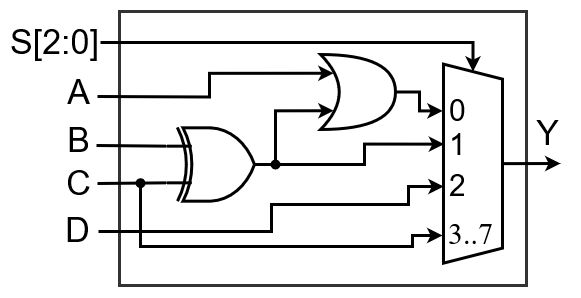

The diagram above was exported from draw.io. Its source (the exported page's mxGraphModel, read from the mxfile embedded in the PNG):
<mxGraphModel dx="1195" dy="605" grid="1" gridSize="1" guides="1" tooltips="1" connect="1" arrows="1" fold="1" page="1" pageScale="1" pageWidth="827" pageHeight="1169" math="0" shadow="0">
  <root>
    <mxCell id="0" />
    <mxCell id="1" parent="0" />
    <mxCell id="2" value="" style="rounded=0;whiteSpace=wrap;html=1;labelBackgroundColor=none;strokeColor=#000000;strokeWidth=3;fontSize=34;fillColor=none;opacity=80;fontColor=#000000;" vertex="1" parent="1">
      <mxGeometry x="272" y="502" width="407" height="274" as="geometry" />
    </mxCell>
    <mxCell id="3" value="" style="shape=trapezoid;perimeter=trapezoidPerimeter;html=1;fixedSize=1;fontSize=12;rotation=90;size=14.999999999999886;fontFamily=Times New Roman;strokeColor=#000000;fontColor=#000000;whiteSpace=wrap;labelBackgroundColor=none;fillColor=none;strokeWidth=3;" vertex="1" parent="1">
      <mxGeometry x="526" y="624.64" width="199" height="59.01" as="geometry" />
    </mxCell>
    <mxCell id="4" value="&lt;font style=&quot;font-size: 30px;&quot;&gt;3..7&lt;/font&gt;" style="text;html=1;strokeColor=none;fillColor=none;align=left;verticalAlign=middle;whiteSpace=wrap;rounded=0;fontSize=12;fontFamily=Times New Roman;fontColor=#000000;spacingTop=0;spacing=5;spacingLeft=0;strokeWidth=3;" vertex="1" parent="1">
      <mxGeometry x="596" y="702" width="59" height="44.05" as="geometry" />
    </mxCell>
    <mxCell id="5" value="" style="endArrow=none;html=1;rounded=0;fontSize=12;startArrow=none;startFill=0;fontFamily=Times New Roman;strokeColor=#000000;fontColor=#000000;strokeWidth=3;exitX=0;exitY=0.25;exitDx=0;exitDy=0;exitPerimeter=0;" edge="1" source="19" parent="1">
      <mxGeometry width="50" height="50" relative="1" as="geometry">
        <mxPoint x="339.125" y="635.75" as="sourcePoint" />
        <mxPoint x="249" y="636" as="targetPoint" />
      </mxGeometry>
    </mxCell>
    <mxCell id="6" value="B" style="edgeLabel;html=1;align=center;verticalAlign=middle;resizable=0;points=[];fontColor=#000000;fontSize=34;labelBackgroundColor=none;" vertex="1" connectable="0" parent="5">
      <mxGeometry x="0.284" relative="1" as="geometry">
        <mxPoint x="-43" y="-7" as="offset" />
      </mxGeometry>
    </mxCell>
    <mxCell id="7" value="" style="endArrow=none;html=1;rounded=0;fontSize=12;startArrow=none;startFill=0;fontFamily=Times New Roman;strokeColor=#000000;fontColor=#000000;strokeWidth=3;exitX=0;exitY=0.75;exitDx=0;exitDy=0;exitPerimeter=0;" edge="1" source="19" parent="1">
      <mxGeometry width="50" height="50" relative="1" as="geometry">
        <mxPoint x="339.125" y="673.25" as="sourcePoint" />
        <mxPoint x="250" y="674" as="targetPoint" />
      </mxGeometry>
    </mxCell>
    <mxCell id="8" value="C" style="edgeLabel;html=1;align=center;verticalAlign=middle;resizable=0;points=[];fontColor=#000000;labelBackgroundColor=none;fontSize=34;" vertex="1" connectable="0" parent="7">
      <mxGeometry x="0.3333" y="1" relative="1" as="geometry">
        <mxPoint x="-43" y="-2" as="offset" />
      </mxGeometry>
    </mxCell>
    <mxCell id="9" value="" style="endArrow=none;html=1;rounded=0;fontSize=12;startArrow=classic;startFill=1;fontFamily=Times New Roman;strokeColor=#000000;fontColor=#000000;strokeWidth=3;edgeStyle=orthogonalEdgeStyle;exitX=0;exitY=0.5;exitDx=0;exitDy=0;" edge="1" source="3" parent="1">
      <mxGeometry width="50" height="50" relative="1" as="geometry">
        <mxPoint x="573" y="505" as="sourcePoint" />
        <mxPoint x="253" y="533" as="targetPoint" />
        <Array as="points">
          <mxPoint x="625" y="533" />
        </Array>
      </mxGeometry>
    </mxCell>
    <mxCell id="10" value="S[2:0]" style="edgeLabel;html=1;align=center;verticalAlign=middle;resizable=0;points=[];fontColor=#000000;fontSize=34;labelBackgroundColor=none;" vertex="1" connectable="0" parent="9">
      <mxGeometry x="0.284" relative="1" as="geometry">
        <mxPoint x="-191" y="-1" as="offset" />
      </mxGeometry>
    </mxCell>
    <mxCell id="11" value="" style="endArrow=none;html=1;rounded=0;fontSize=12;startArrow=classic;startFill=1;fontFamily=Times New Roman;strokeColor=#000000;fontColor=#000000;strokeWidth=3;exitX=0.615;exitY=0.997;exitDx=0;exitDy=0;exitPerimeter=0;edgeStyle=orthogonalEdgeStyle;" edge="1" source="3" parent="1">
      <mxGeometry width="50" height="50" relative="1" as="geometry">
        <mxPoint x="472" y="695" as="sourcePoint" />
        <mxPoint x="251" y="722" as="targetPoint" />
        <Array as="points">
          <mxPoint x="561" y="677" />
          <mxPoint x="561" y="695" />
          <mxPoint x="424" y="695" />
          <mxPoint x="424" y="722" />
        </Array>
      </mxGeometry>
    </mxCell>
    <mxCell id="12" value="D" style="edgeLabel;html=1;align=center;verticalAlign=middle;resizable=0;points=[];fontColor=#000000;fontSize=34;labelBackgroundColor=none;" vertex="1" connectable="0" parent="11">
      <mxGeometry x="0.284" relative="1" as="geometry">
        <mxPoint x="-161" y="-2" as="offset" />
      </mxGeometry>
    </mxCell>
    <mxCell id="13" value="" style="endArrow=none;html=1;rounded=0;fontSize=12;startArrow=none;startFill=0;fontFamily=Times New Roman;strokeColor=#808080;fontColor=#000000;strokeWidth=3;exitDx=0;exitDy=0;exitPerimeter=0;entryX=1;entryY=0.5;entryDx=0;entryDy=0;entryPerimeter=0;" edge="1" source="24" target="19" parent="1">
      <mxGeometry width="50" height="50" relative="1" as="geometry">
        <mxPoint x="517" y="599" as="sourcePoint" />
        <mxPoint x="401" y="654.5" as="targetPoint" />
      </mxGeometry>
    </mxCell>
    <mxCell id="14" value="" style="endArrow=none;html=1;rounded=0;fontSize=12;startArrow=classic;startFill=1;fontFamily=Times New Roman;strokeColor=#000000;fontColor=#000000;strokeWidth=3;exitX=0.402;exitY=0.989;exitDx=0;exitDy=0;exitPerimeter=0;entryDx=0;entryDy=0;entryPerimeter=0;edgeStyle=orthogonalEdgeStyle;" edge="1" source="3" target="24" parent="1">
      <mxGeometry width="50" height="50" relative="1" as="geometry">
        <mxPoint x="472" y="655" as="sourcePoint" />
        <mxPoint x="401" y="654" as="targetPoint" />
      </mxGeometry>
    </mxCell>
    <mxCell id="15" value="" style="endArrow=none;html=1;rounded=0;fontSize=12;startArrow=classic;startFill=1;fontFamily=Times New Roman;strokeColor=#000000;fontColor=#000000;strokeWidth=3;exitX=0.175;exitY=0.25;exitDx=0;exitDy=0;exitPerimeter=0;edgeStyle=orthogonalEdgeStyle;" edge="1" source="20" parent="1">
      <mxGeometry width="50" height="50" relative="1" as="geometry">
        <mxPoint x="597" y="610" as="sourcePoint" />
        <mxPoint x="250" y="587" as="targetPoint" />
      </mxGeometry>
    </mxCell>
    <mxCell id="16" value="A" style="edgeLabel;html=1;align=center;verticalAlign=middle;resizable=0;points=[];fontColor=#000000;fontSize=34;labelBackgroundColor=none;" vertex="1" connectable="0" parent="15">
      <mxGeometry x="0.284" relative="1" as="geometry">
        <mxPoint x="-113" y="-6" as="offset" />
      </mxGeometry>
    </mxCell>
    <mxCell id="17" value="" style="endArrow=none;html=1;rounded=0;fontSize=12;startArrow=classic;startFill=1;fontFamily=Times New Roman;strokeColor=#000000;fontColor=#000000;strokeWidth=3;entryX=0.5;entryY=0;entryDx=0;entryDy=0;" edge="1" target="3" parent="1">
      <mxGeometry width="50" height="50" relative="1" as="geometry">
        <mxPoint x="713" y="654" as="sourcePoint" />
        <mxPoint x="831" y="643.5" as="targetPoint" />
      </mxGeometry>
    </mxCell>
    <mxCell id="18" value="Y" style="edgeLabel;html=1;align=center;verticalAlign=middle;resizable=0;points=[];fontSize=34;fontColor=#000000;labelBackgroundColor=none;" vertex="1" connectable="0" parent="17">
      <mxGeometry x="0.3843" y="-1" relative="1" as="geometry">
        <mxPoint x="27" y="-31" as="offset" />
      </mxGeometry>
    </mxCell>
    <mxCell id="19" value="" style="verticalLabelPosition=bottom;shadow=0;dashed=0;align=center;html=1;verticalAlign=top;shape=mxgraph.electrical.logic_gates.logic_gate;operation=xor;labelBackgroundColor=none;strokeColor=#000000;strokeWidth=3;fontSize=34;fontColor=#000000;fillColor=none;" vertex="1" parent="1">
      <mxGeometry x="319" y="618.3199999999999" width="110" height="73.36" as="geometry" />
    </mxCell>
    <mxCell id="20" value="" style="shape=xor;whiteSpace=wrap;html=1;fontColor=#000000;strokeWidth=3;strokeColor=#000000;fillColor=none;" vertex="1" parent="1">
      <mxGeometry x="473" y="545" width="75" height="75" as="geometry" />
    </mxCell>
    <mxCell id="21" value="" style="endArrow=none;html=1;rounded=0;fontSize=12;startArrow=classic;startFill=1;fontFamily=Times New Roman;strokeColor=#000000;fontColor=#000000;strokeWidth=3;edgeStyle=orthogonalEdgeStyle;" edge="1" target="22" parent="1">
      <mxGeometry width="50" height="50" relative="1" as="geometry">
        <mxPoint x="595" y="726" as="sourcePoint" />
        <mxPoint x="336" y="755" as="targetPoint" />
        <Array as="points">
          <mxPoint x="565" y="726" />
          <mxPoint x="565" y="737" />
          <mxPoint x="293" y="737" />
        </Array>
      </mxGeometry>
    </mxCell>
    <mxCell id="22" value="" style="shape=waypoint;sketch=0;size=6;pointerEvents=1;points=[];fillColor=none;resizable=0;rotatable=0;perimeter=centerPerimeter;snapToPoint=1;labelBackgroundColor=none;strokeColor=#000000;strokeWidth=3;fontSize=34;fontColor=#000000;" vertex="1" parent="1">
      <mxGeometry x="283" y="663.65" width="20" height="20" as="geometry" />
    </mxCell>
    <mxCell id="23" value="" style="endArrow=none;html=1;rounded=0;fontSize=12;startArrow=classic;startFill=1;fontFamily=Times New Roman;strokeColor=#000000;fontColor=#000000;strokeWidth=3;exitX=0.175;exitY=0.75;exitDx=0;exitDy=0;exitPerimeter=0;edgeStyle=orthogonalEdgeStyle;entryX=0.529;entryY=0.721;entryDx=0;entryDy=0;entryPerimeter=0;" edge="1" source="20" target="24" parent="1">
      <mxGeometry width="50" height="50" relative="1" as="geometry">
        <mxPoint x="635" y="597" as="sourcePoint" />
        <mxPoint x="417" y="619" as="targetPoint" />
      </mxGeometry>
    </mxCell>
    <mxCell id="24" value="" style="shape=waypoint;sketch=0;size=6;pointerEvents=1;points=[];fillColor=none;resizable=0;rotatable=0;perimeter=centerPerimeter;snapToPoint=1;labelBackgroundColor=none;strokeColor=#000000;strokeWidth=3;fontSize=34;fontColor=#000000;" vertex="1" parent="1">
      <mxGeometry x="418" y="645" width="20" height="20" as="geometry" />
    </mxCell>
    <mxCell id="25" value="" style="endArrow=none;html=1;rounded=0;fontSize=12;startArrow=classic;startFill=1;fontFamily=Times New Roman;strokeColor=#000000;fontColor=#000000;strokeWidth=3;exitX=0.235;exitY=1.013;exitDx=0;exitDy=0;exitPerimeter=0;edgeStyle=orthogonalEdgeStyle;entryX=1;entryY=0.5;entryDx=0;entryDy=0;entryPerimeter=0;" edge="1" source="3" target="20" parent="1">
      <mxGeometry width="50" height="50" relative="1" as="geometry">
        <mxPoint x="591" y="615" as="sourcePoint" />
        <mxPoint x="533" y="669" as="targetPoint" />
      </mxGeometry>
    </mxCell>
    <mxCell id="26" value="&lt;font style=&quot;font-size: 30px;&quot;&gt;0&lt;/font&gt;" style="text;whiteSpace=wrap;html=1;spacing=5;" vertex="1" parent="1">
      <mxGeometry x="597" y="573" width="56" height="50" as="geometry" />
    </mxCell>
    <mxCell id="27" value="&lt;font style=&quot;font-size: 30px;&quot;&gt;1&lt;/font&gt;" style="text;whiteSpace=wrap;html=1;spacing=5;" vertex="1" parent="1">
      <mxGeometry x="597" y="607" width="56" height="50" as="geometry" />
    </mxCell>
    <mxCell id="28" value="&lt;font style=&quot;font-size: 30px;&quot;&gt;2&lt;/font&gt;" style="text;whiteSpace=wrap;html=1;spacing=5;" vertex="1" parent="1">
      <mxGeometry x="597" y="648" width="55" height="50" as="geometry" />
    </mxCell>
  </root>
</mxGraphModel>